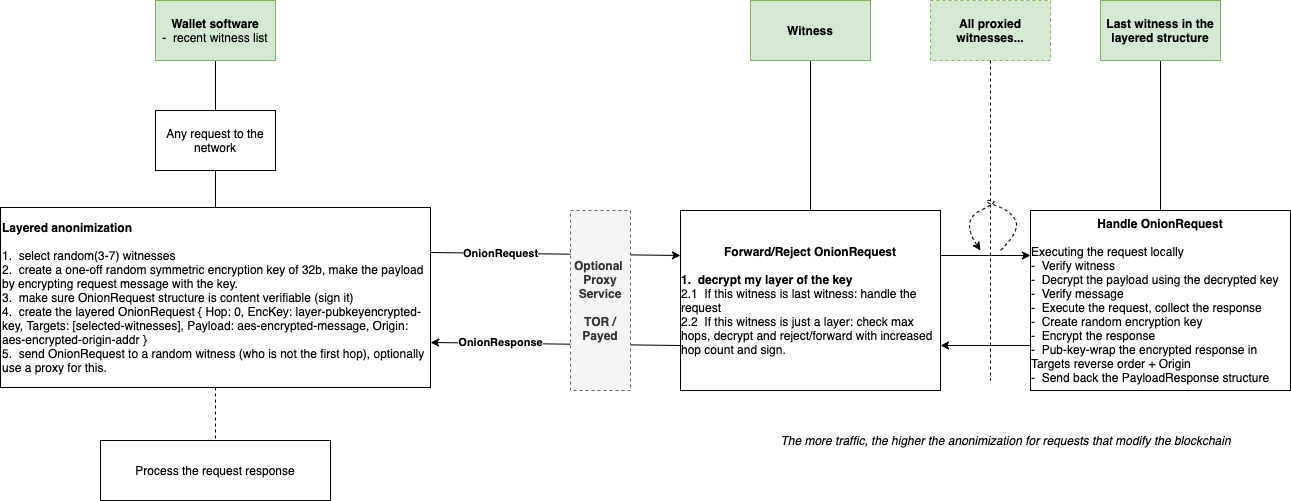

The diagram above was exported from draw.io. Its source (the exported page's mxGraphModel, read from the mxfile embedded in the PNG):
<mxGraphModel dx="2013" dy="830" grid="1" gridSize="10" guides="1" tooltips="1" connect="1" arrows="1" fold="1" page="1" pageScale="1" pageWidth="827" pageHeight="1169" math="0" shadow="0">
  <root>
    <mxCell id="0" />
    <mxCell id="1" parent="0" />
    <mxCell id="JVcnCouC0RiH8nkfGs4q-4" value="" style="edgeStyle=orthogonalEdgeStyle;rounded=0;orthogonalLoop=1;jettySize=auto;html=1;endArrow=none;endFill=0;" edge="1" parent="1" source="JVcnCouC0RiH8nkfGs4q-1" target="JVcnCouC0RiH8nkfGs4q-3">
      <mxGeometry relative="1" as="geometry" />
    </mxCell>
    <mxCell id="JVcnCouC0RiH8nkfGs4q-7" value="" style="edgeStyle=orthogonalEdgeStyle;rounded=0;orthogonalLoop=1;jettySize=auto;html=1;endArrow=none;endFill=0;" edge="1" parent="1" source="JVcnCouC0RiH8nkfGs4q-1" target="JVcnCouC0RiH8nkfGs4q-6">
      <mxGeometry relative="1" as="geometry" />
    </mxCell>
    <mxCell id="JVcnCouC0RiH8nkfGs4q-1" value="&lt;b&gt;Wallet software&lt;br&gt;&lt;/b&gt;-&amp;nbsp; recent witness list" style="rounded=0;whiteSpace=wrap;html=1;fillColor=#d5e8d4;strokeColor=#82b366;" vertex="1" parent="1">
      <mxGeometry x="25" y="180" width="120" height="60" as="geometry" />
    </mxCell>
    <mxCell id="JVcnCouC0RiH8nkfGs4q-14" value="" style="edgeStyle=orthogonalEdgeStyle;rounded=0;orthogonalLoop=1;jettySize=auto;html=1;endArrow=none;endFill=0;" edge="1" parent="1" source="JVcnCouC0RiH8nkfGs4q-2" target="JVcnCouC0RiH8nkfGs4q-13">
      <mxGeometry relative="1" as="geometry" />
    </mxCell>
    <mxCell id="JVcnCouC0RiH8nkfGs4q-2" value="&lt;b&gt;Witness&lt;/b&gt;" style="rounded=0;whiteSpace=wrap;html=1;fillColor=#d5e8d4;strokeColor=#82b366;" vertex="1" parent="1">
      <mxGeometry x="620" y="180" width="120" height="60" as="geometry" />
    </mxCell>
    <mxCell id="JVcnCouC0RiH8nkfGs4q-15" style="rounded=0;orthogonalLoop=1;jettySize=auto;html=1;exitX=1;exitY=0.25;exitDx=0;exitDy=0;entryX=0;entryY=0.25;entryDx=0;entryDy=0;endArrow=classic;endFill=1;" edge="1" parent="1" source="JVcnCouC0RiH8nkfGs4q-3" target="JVcnCouC0RiH8nkfGs4q-13">
      <mxGeometry relative="1" as="geometry" />
    </mxCell>
    <mxCell id="JVcnCouC0RiH8nkfGs4q-26" value="OnionRequest" style="edgeLabel;html=1;align=center;verticalAlign=middle;resizable=0;points=[];fontStyle=1" vertex="1" connectable="0" parent="JVcnCouC0RiH8nkfGs4q-15">
      <mxGeometry x="-0.808" relative="1" as="geometry">
        <mxPoint x="46" as="offset" />
      </mxGeometry>
    </mxCell>
    <mxCell id="JVcnCouC0RiH8nkfGs4q-31" value="" style="edgeStyle=none;rounded=0;orthogonalLoop=1;jettySize=auto;html=1;dashed=1;endArrow=none;endFill=0;" edge="1" parent="1" source="JVcnCouC0RiH8nkfGs4q-3" target="JVcnCouC0RiH8nkfGs4q-30">
      <mxGeometry relative="1" as="geometry" />
    </mxCell>
    <mxCell id="JVcnCouC0RiH8nkfGs4q-3" value="&lt;b&gt;Layered anonimization&lt;/b&gt;&lt;br&gt;&lt;br&gt;1.&amp;nbsp; select random(3-7) witnesses&lt;br&gt;2.&amp;nbsp; create a one-off random symmetric encryption key of 32b, make the payload by encrypting request message with the key.&lt;br&gt;3.&amp;nbsp; make sure OnionRequest structure is content verifiable (sign it)&lt;br&gt;4.&amp;nbsp; create the layered OnionRequest { Hop: 0, EncKey: layer-pubkeyencrypted-key, Targets: [selected-witnesses], Payload: aes-encrypted-message, Origin: aes-encrypted-origin-addr }&lt;br&gt;5.&amp;nbsp; send OnionRequest to a random witness (who is not the first hop), optionally use a proxy for this." style="whiteSpace=wrap;html=1;rounded=0;align=left;" vertex="1" parent="1">
      <mxGeometry x="-130" y="387" width="430" height="180" as="geometry" />
    </mxCell>
    <mxCell id="JVcnCouC0RiH8nkfGs4q-6" value="Any request to the network" style="rounded=0;whiteSpace=wrap;html=1;" vertex="1" parent="1">
      <mxGeometry x="25" y="290" width="120" height="60" as="geometry" />
    </mxCell>
    <mxCell id="JVcnCouC0RiH8nkfGs4q-19" style="edgeStyle=none;rounded=0;orthogonalLoop=1;jettySize=auto;html=1;exitX=0.5;exitY=1;exitDx=0;exitDy=0;endArrow=none;endFill=0;" edge="1" parent="1" source="JVcnCouC0RiH8nkfGs4q-12" target="JVcnCouC0RiH8nkfGs4q-17">
      <mxGeometry relative="1" as="geometry" />
    </mxCell>
    <mxCell id="JVcnCouC0RiH8nkfGs4q-12" value="&lt;b&gt;Last witness in the layered structure&lt;/b&gt;" style="rounded=0;whiteSpace=wrap;html=1;fillColor=#d5e8d4;strokeColor=#82b366;" vertex="1" parent="1">
      <mxGeometry x="970" y="180" width="120" height="60" as="geometry" />
    </mxCell>
    <mxCell id="JVcnCouC0RiH8nkfGs4q-18" value="" style="edgeStyle=none;rounded=0;orthogonalLoop=1;jettySize=auto;html=1;endArrow=classic;endFill=1;entryX=0;entryY=0.25;entryDx=0;entryDy=0;exitX=1;exitY=0.25;exitDx=0;exitDy=0;" edge="1" parent="1" source="JVcnCouC0RiH8nkfGs4q-13" target="JVcnCouC0RiH8nkfGs4q-17">
      <mxGeometry relative="1" as="geometry">
        <mxPoint x="810" y="340" as="sourcePoint" />
      </mxGeometry>
    </mxCell>
    <mxCell id="JVcnCouC0RiH8nkfGs4q-22" style="edgeStyle=none;rounded=0;orthogonalLoop=1;jettySize=auto;html=1;exitX=0;exitY=0.75;exitDx=0;exitDy=0;entryX=1;entryY=0.75;entryDx=0;entryDy=0;endArrow=classic;endFill=1;" edge="1" parent="1" source="JVcnCouC0RiH8nkfGs4q-13" target="JVcnCouC0RiH8nkfGs4q-3">
      <mxGeometry relative="1" as="geometry" />
    </mxCell>
    <mxCell id="JVcnCouC0RiH8nkfGs4q-27" value="OnionResponse" style="edgeLabel;html=1;align=center;verticalAlign=middle;resizable=0;points=[];fontStyle=1" vertex="1" connectable="0" parent="JVcnCouC0RiH8nkfGs4q-22">
      <mxGeometry x="0.664" y="-1" relative="1" as="geometry">
        <mxPoint x="27.97" as="offset" />
      </mxGeometry>
    </mxCell>
    <mxCell id="JVcnCouC0RiH8nkfGs4q-13" value="&lt;b&gt;Forward/Reject OnionRequest&lt;/b&gt;&lt;br&gt;&lt;br&gt;&lt;div style=&quot;text-align: left&quot;&gt;&lt;b&gt;1.&amp;nbsp; decrypt my layer of the key&lt;/b&gt;&lt;/div&gt;&lt;div style=&quot;text-align: left&quot;&gt;2.1&amp;nbsp; If this witness is last witness: handle the request&lt;/div&gt;&lt;div style=&quot;text-align: left&quot;&gt;2.2&amp;nbsp; If this witness is just a layer: check max hops, decrypt and reject/forward with increased hop count and sign.&lt;/div&gt;" style="rounded=0;whiteSpace=wrap;html=1;" vertex="1" parent="1">
      <mxGeometry x="550" y="390" width="260" height="180" as="geometry" />
    </mxCell>
    <mxCell id="JVcnCouC0RiH8nkfGs4q-16" value="&lt;b&gt;Optional &lt;br&gt;Proxy&lt;br&gt;Service&lt;br&gt;&lt;br&gt;TOR / Payed&lt;br&gt;&lt;/b&gt;" style="rounded=0;whiteSpace=wrap;html=1;fillColor=#f5f5f5;strokeColor=#666666;fontColor=#333333;dashed=1;" vertex="1" parent="1">
      <mxGeometry x="440" y="390" width="60" height="180" as="geometry" />
    </mxCell>
    <mxCell id="JVcnCouC0RiH8nkfGs4q-21" style="edgeStyle=none;rounded=0;orthogonalLoop=1;jettySize=auto;html=1;exitX=0;exitY=0.75;exitDx=0;exitDy=0;entryX=1;entryY=0.75;entryDx=0;entryDy=0;endArrow=classic;endFill=1;" edge="1" parent="1" source="JVcnCouC0RiH8nkfGs4q-17" target="JVcnCouC0RiH8nkfGs4q-13">
      <mxGeometry relative="1" as="geometry" />
    </mxCell>
    <mxCell id="JVcnCouC0RiH8nkfGs4q-17" value="&lt;b&gt;Handle OnionRequest&lt;/b&gt;&lt;br&gt;&lt;br&gt;&lt;div style=&quot;text-align: left&quot;&gt;&lt;span&gt;Executing the request locally&lt;/span&gt;&lt;br&gt;&lt;/div&gt;&lt;div style=&quot;text-align: left&quot;&gt;&lt;span&gt;-&amp;nbsp; Verify witness&lt;/span&gt;&lt;/div&gt;&lt;div style=&quot;text-align: left&quot;&gt;&lt;div&gt;-&amp;nbsp; Decrypt the payload using the decrypted key&lt;/div&gt;&lt;div&gt;-&amp;nbsp; Verify message&lt;/div&gt;&lt;div&gt;-&amp;nbsp; Execute the request, collect the response&lt;/div&gt;&lt;div&gt;-&amp;nbsp; Create random encryption key&lt;/div&gt;&lt;div&gt;-&amp;nbsp; Encrypt the response&lt;/div&gt;&lt;div&gt;-&amp;nbsp; Pub-key-wrap the encrypted response in Targets reverse order + Origin&lt;/div&gt;&lt;div&gt;-&amp;nbsp; Send back the PayloadResponse structure&lt;/div&gt;&lt;/div&gt;" style="rounded=0;whiteSpace=wrap;html=1;" vertex="1" parent="1">
      <mxGeometry x="900" y="390" width="260" height="180" as="geometry" />
    </mxCell>
    <mxCell id="JVcnCouC0RiH8nkfGs4q-24" style="edgeStyle=none;rounded=0;orthogonalLoop=1;jettySize=auto;html=1;endArrow=none;endFill=0;dashed=1;" edge="1" parent="1" source="JVcnCouC0RiH8nkfGs4q-23">
      <mxGeometry relative="1" as="geometry">
        <mxPoint x="860" y="560" as="targetPoint" />
      </mxGeometry>
    </mxCell>
    <mxCell id="JVcnCouC0RiH8nkfGs4q-23" value="&lt;b&gt;All proxied witnesses...&lt;/b&gt;" style="rounded=0;whiteSpace=wrap;html=1;dashed=1;fillColor=#d5e8d4;strokeColor=#82b366;" vertex="1" parent="1">
      <mxGeometry x="800" y="180" width="120" height="60" as="geometry" />
    </mxCell>
    <mxCell id="JVcnCouC0RiH8nkfGs4q-25" value="" style="curved=1;endArrow=classic;html=1;dashed=1;" edge="1" parent="1">
      <mxGeometry width="50" height="50" relative="1" as="geometry">
        <mxPoint x="870" y="430" as="sourcePoint" />
        <mxPoint x="850" y="430" as="targetPoint" />
        <Array as="points">
          <mxPoint x="890" y="410" />
          <mxPoint x="880" y="390" />
          <mxPoint x="850" y="380" />
          <mxPoint x="870" y="380" />
          <mxPoint x="830" y="400" />
        </Array>
      </mxGeometry>
    </mxCell>
    <mxCell id="JVcnCouC0RiH8nkfGs4q-30" value="Process the request response" style="whiteSpace=wrap;html=1;rounded=0;align=center;" vertex="1" parent="1">
      <mxGeometry x="-30" y="620" width="230" height="60" as="geometry" />
    </mxCell>
    <mxCell id="JVcnCouC0RiH8nkfGs4q-32" value="The more traffic, the higher the anonimization for requests that modify the blockchain" style="text;html=1;align=center;verticalAlign=middle;resizable=0;points=[];autosize=1;fontStyle=2" vertex="1" parent="1">
      <mxGeometry x="640" y="610" width="470" height="20" as="geometry" />
    </mxCell>
  </root>
</mxGraphModel>